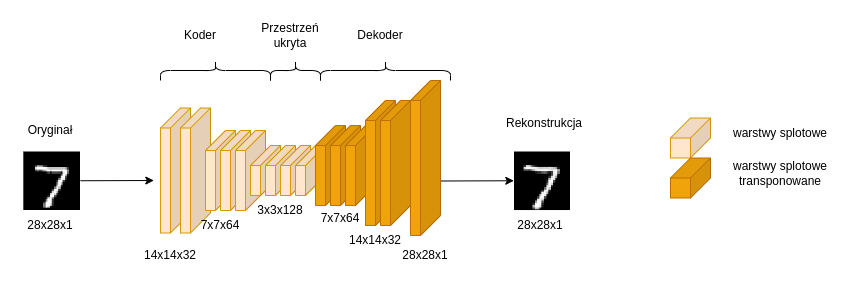

The diagram above was exported from draw.io. Its source (the exported page's mxGraphModel, read from the mxfile embedded in the PNG):
<mxGraphModel dx="2249" dy="878" grid="1" gridSize="10" guides="1" tooltips="1" connect="1" arrows="1" fold="1" page="1" pageScale="1" pageWidth="827" pageHeight="1169" math="0" shadow="0">
  <root>
    <mxCell id="0" />
    <mxCell id="1" parent="0" />
    <mxCell id="cJVMFlnDrG--R_1ETqq6-5" value="14x14x32" style="text;html=1;strokeColor=none;fillColor=none;align=center;verticalAlign=middle;whiteSpace=wrap;rounded=0;" parent="1" vertex="1">
      <mxGeometry x="40" y="370" width="60" height="30" as="geometry" />
    </mxCell>
    <mxCell id="cJVMFlnDrG--R_1ETqq6-3" value="" style="shape=cube;whiteSpace=wrap;html=1;boundedLbl=1;backgroundOutline=1;darkOpacity=0.05;darkOpacity2=0.1;fillColor=#ffe6cc;strokeColor=#d79b00;flipH=1;" parent="1" vertex="1">
      <mxGeometry x="60" y="237.5" width="30" height="125" as="geometry" />
    </mxCell>
    <mxCell id="cJVMFlnDrG--R_1ETqq6-4" value="" style="shape=cube;whiteSpace=wrap;html=1;boundedLbl=1;backgroundOutline=1;darkOpacity=0.05;darkOpacity2=0.1;fillColor=#ffe6cc;strokeColor=#d79b00;flipH=1;" parent="1" vertex="1">
      <mxGeometry x="80" y="237.5" width="30" height="125" as="geometry" />
    </mxCell>
    <mxCell id="cJVMFlnDrG--R_1ETqq6-7" value="" style="shape=cube;whiteSpace=wrap;html=1;boundedLbl=1;backgroundOutline=1;darkOpacity=0.05;darkOpacity2=0.1;fillColor=#ffe6cc;strokeColor=#d79b00;flipH=1;" parent="1" vertex="1">
      <mxGeometry x="105" y="260" width="30" height="80" as="geometry" />
    </mxCell>
    <mxCell id="cJVMFlnDrG--R_1ETqq6-8" value="" style="shape=cube;whiteSpace=wrap;html=1;boundedLbl=1;backgroundOutline=1;darkOpacity=0.05;darkOpacity2=0.1;fillColor=#ffe6cc;strokeColor=#d79b00;flipH=1;" parent="1" vertex="1">
      <mxGeometry x="120" y="260" width="30" height="80" as="geometry" />
    </mxCell>
    <mxCell id="cJVMFlnDrG--R_1ETqq6-9" value="7x7x64" style="text;html=1;strokeColor=none;fillColor=none;align=center;verticalAlign=middle;whiteSpace=wrap;rounded=0;" parent="1" vertex="1">
      <mxGeometry x="90" y="340.04" width="60" height="30" as="geometry" />
    </mxCell>
    <mxCell id="cJVMFlnDrG--R_1ETqq6-13" value="3x3x128" style="text;html=1;strokeColor=none;fillColor=none;align=center;verticalAlign=middle;whiteSpace=wrap;rounded=0;" parent="1" vertex="1">
      <mxGeometry x="150" y="325" width="60" height="30" as="geometry" />
    </mxCell>
    <mxCell id="cJVMFlnDrG--R_1ETqq6-14" value="" style="shape=image;verticalLabelPosition=bottom;labelBackgroundColor=default;verticalAlign=top;aspect=fixed;imageAspect=0;image=data:image/png,(base64 omitted: 1300 chars);" parent="1" vertex="1">
      <mxGeometry x="-76.69" y="281.5" width="56.69" height="58.5" as="geometry" />
    </mxCell>
    <mxCell id="cJVMFlnDrG--R_1ETqq6-16" value="" style="endArrow=classic;html=1;rounded=0;entryX=0;entryY=0;entryDx=30;entryDy=72.5;entryPerimeter=0;" parent="1" edge="1">
      <mxGeometry relative="1" as="geometry">
        <mxPoint x="-20" y="310.25" as="sourcePoint" />
        <mxPoint x="53.31" y="310" as="targetPoint" />
      </mxGeometry>
    </mxCell>
    <mxCell id="cJVMFlnDrG--R_1ETqq6-21" value="7x7x64" style="text;html=1;strokeColor=none;fillColor=none;align=center;verticalAlign=middle;whiteSpace=wrap;rounded=0;" parent="1" vertex="1">
      <mxGeometry x="210" y="332.5" width="60" height="30" as="geometry" />
    </mxCell>
    <mxCell id="cJVMFlnDrG--R_1ETqq6-25" value="28x28x1" style="text;html=1;strokeColor=none;fillColor=none;align=center;verticalAlign=middle;whiteSpace=wrap;rounded=0;" parent="1" vertex="1">
      <mxGeometry x="-79.99999999999994" y="340" width="60" height="30" as="geometry" />
    </mxCell>
    <mxCell id="cJVMFlnDrG--R_1ETqq6-26" value="14x14x32" style="text;html=1;strokeColor=none;fillColor=none;align=center;verticalAlign=middle;whiteSpace=wrap;rounded=0;" parent="1" vertex="1">
      <mxGeometry x="245" y="355" width="60" height="30" as="geometry" />
    </mxCell>
    <mxCell id="cJVMFlnDrG--R_1ETqq6-27" value="" style="shape=image;verticalLabelPosition=bottom;labelBackgroundColor=default;verticalAlign=top;aspect=fixed;imageAspect=0;image=data:image/png,(base64 omitted: 1412 chars);" parent="1" vertex="1">
      <mxGeometry x="414" y="281.5" width="56" height="58.54" as="geometry" />
    </mxCell>
    <mxCell id="cJVMFlnDrG--R_1ETqq6-28" value="" style="endArrow=classic;html=1;rounded=0;entryX=0;entryY=0;entryDx=30;entryDy=72.5;entryPerimeter=0;" parent="1" edge="1">
      <mxGeometry relative="1" as="geometry">
        <mxPoint x="340.00000000000006" y="310.5" as="sourcePoint" />
        <mxPoint x="413.31" y="310.25" as="targetPoint" />
      </mxGeometry>
    </mxCell>
    <mxCell id="cJVMFlnDrG--R_1ETqq6-30" value="" style="shape=cube;whiteSpace=wrap;html=1;boundedLbl=1;backgroundOutline=1;darkOpacity=0.05;darkOpacity2=0.1;fillColor=#ffe6cc;strokeColor=#d79b00;flipH=1;" parent="1" vertex="1">
      <mxGeometry x="570" y="247.5" width="40" height="40" as="geometry" />
    </mxCell>
    <mxCell id="cJVMFlnDrG--R_1ETqq6-31" value="" style="shape=cube;whiteSpace=wrap;html=1;boundedLbl=1;backgroundOutline=1;darkOpacity=0.05;darkOpacity2=0.1;fillColor=#f0a30a;strokeColor=#BD7000;flipH=1;fontColor=#000000;" parent="1" vertex="1">
      <mxGeometry x="570" y="287.49999999999994" width="40" height="40" as="geometry" />
    </mxCell>
    <mxCell id="cJVMFlnDrG--R_1ETqq6-33" value="warstwy splotowe" style="text;html=1;strokeColor=none;fillColor=none;align=center;verticalAlign=middle;whiteSpace=wrap;rounded=0;" parent="1" vertex="1">
      <mxGeometry x="620" y="247.5" width="120" height="30" as="geometry" />
    </mxCell>
    <mxCell id="cJVMFlnDrG--R_1ETqq6-34" value="warstwy splotowe transponowane" style="text;html=1;strokeColor=none;fillColor=none;align=center;verticalAlign=middle;whiteSpace=wrap;rounded=0;" parent="1" vertex="1">
      <mxGeometry x="620" y="287.49999999999994" width="120" height="30" as="geometry" />
    </mxCell>
    <mxCell id="cJVMFlnDrG--R_1ETqq6-36" value="" style="shape=curlyBracket;whiteSpace=wrap;html=1;rounded=1;direction=south;" parent="1" vertex="1">
      <mxGeometry x="60" y="190" width="110" height="20" as="geometry" />
    </mxCell>
    <mxCell id="cJVMFlnDrG--R_1ETqq6-37" value="Koder" style="text;html=1;strokeColor=none;fillColor=none;align=center;verticalAlign=middle;whiteSpace=wrap;rounded=0;" parent="1" vertex="1">
      <mxGeometry x="70" y="150" width="60" height="30" as="geometry" />
    </mxCell>
    <mxCell id="cJVMFlnDrG--R_1ETqq6-38" value="" style="shape=curlyBracket;whiteSpace=wrap;html=1;rounded=1;direction=south;" parent="1" vertex="1">
      <mxGeometry x="220" y="190" width="130" height="20" as="geometry" />
    </mxCell>
    <mxCell id="cJVMFlnDrG--R_1ETqq6-39" value="Dekoder" style="text;html=1;strokeColor=none;fillColor=none;align=center;verticalAlign=middle;whiteSpace=wrap;rounded=0;" parent="1" vertex="1">
      <mxGeometry x="250" y="150" width="60" height="30" as="geometry" />
    </mxCell>
    <mxCell id="cJVMFlnDrG--R_1ETqq6-40" value="Oryginał" style="text;html=1;strokeColor=none;fillColor=none;align=center;verticalAlign=middle;whiteSpace=wrap;rounded=0;" parent="1" vertex="1">
      <mxGeometry x="-79.99999999999994" y="245" width="60" height="30" as="geometry" />
    </mxCell>
    <mxCell id="cJVMFlnDrG--R_1ETqq6-41" value="Rekonstrukcja" style="text;html=1;strokeColor=none;fillColor=none;align=center;verticalAlign=middle;whiteSpace=wrap;rounded=0;" parent="1" vertex="1">
      <mxGeometry x="414" y="237.5" width="60" height="30" as="geometry" />
    </mxCell>
    <mxCell id="cJVMFlnDrG--R_1ETqq6-43" value="" style="shape=curlyBracket;whiteSpace=wrap;html=1;rounded=1;direction=south;" parent="1" vertex="1">
      <mxGeometry x="170" y="190" width="50" height="20" as="geometry" />
    </mxCell>
    <mxCell id="cJVMFlnDrG--R_1ETqq6-44" value="Przestrzeń ukryta" style="text;html=1;strokeColor=none;fillColor=none;align=center;verticalAlign=middle;whiteSpace=wrap;rounded=0;" parent="1" vertex="1">
      <mxGeometry x="160" y="150" width="60" height="30" as="geometry" />
    </mxCell>
    <mxCell id="cJVMFlnDrG--R_1ETqq6-45" value="28x28x1" style="text;html=1;strokeColor=none;fillColor=none;align=center;verticalAlign=middle;whiteSpace=wrap;rounded=0;" parent="1" vertex="1">
      <mxGeometry x="410" y="340.04" width="60" height="30" as="geometry" />
    </mxCell>
    <mxCell id="cTb4tfxKb8v492dqVXPh-5" value="" style="shape=cube;whiteSpace=wrap;html=1;boundedLbl=1;backgroundOutline=1;darkOpacity=0.05;darkOpacity2=0.1;fillColor=#ffe6cc;strokeColor=#d79b00;flipH=1;" vertex="1" parent="1">
      <mxGeometry x="135" y="260" width="30" height="80" as="geometry" />
    </mxCell>
    <mxCell id="cJVMFlnDrG--R_1ETqq6-12" value="" style="shape=cube;whiteSpace=wrap;html=1;boundedLbl=1;backgroundOutline=1;darkOpacity=0.05;darkOpacity2=0.1;fillColor=#ffe6cc;strokeColor=#d79b00;flipH=1;" parent="1" vertex="1">
      <mxGeometry x="150" y="275" width="30" height="50" as="geometry" />
    </mxCell>
    <mxCell id="cJVMFlnDrG--R_1ETqq6-11" value="" style="shape=cube;whiteSpace=wrap;html=1;boundedLbl=1;backgroundOutline=1;darkOpacity=0.05;darkOpacity2=0.1;fillColor=#ffe6cc;strokeColor=#d79b00;flipH=1;" parent="1" vertex="1">
      <mxGeometry x="165" y="275" width="30" height="50" as="geometry" />
    </mxCell>
    <mxCell id="cTb4tfxKb8v492dqVXPh-6" value="" style="shape=cube;whiteSpace=wrap;html=1;boundedLbl=1;backgroundOutline=1;darkOpacity=0.05;darkOpacity2=0.1;fillColor=#ffe6cc;strokeColor=#d79b00;flipH=1;" vertex="1" parent="1">
      <mxGeometry x="180" y="275" width="30" height="50" as="geometry" />
    </mxCell>
    <mxCell id="cTb4tfxKb8v492dqVXPh-7" value="" style="shape=cube;whiteSpace=wrap;html=1;boundedLbl=1;backgroundOutline=1;darkOpacity=0.05;darkOpacity2=0.1;fillColor=#ffe6cc;strokeColor=#d79b00;flipH=1;" vertex="1" parent="1">
      <mxGeometry x="195" y="275" width="30" height="50" as="geometry" />
    </mxCell>
    <mxCell id="cJVMFlnDrG--R_1ETqq6-18" value="" style="shape=cube;whiteSpace=wrap;html=1;boundedLbl=1;backgroundOutline=1;darkOpacity=0.05;darkOpacity2=0.1;fillColor=#f0a30a;strokeColor=#BD7000;flipH=1;fontColor=#000000;" parent="1" vertex="1">
      <mxGeometry x="215" y="255.04" width="30" height="80" as="geometry" />
    </mxCell>
    <mxCell id="cJVMFlnDrG--R_1ETqq6-19" value="" style="shape=cube;whiteSpace=wrap;html=1;boundedLbl=1;backgroundOutline=1;darkOpacity=0.05;darkOpacity2=0.1;fillColor=#f0a30a;strokeColor=#BD7000;flipH=1;fontColor=#000000;" parent="1" vertex="1">
      <mxGeometry x="230" y="255.04" width="30" height="80" as="geometry" />
    </mxCell>
    <mxCell id="cJVMFlnDrG--R_1ETqq6-20" value="" style="shape=cube;whiteSpace=wrap;html=1;boundedLbl=1;backgroundOutline=1;darkOpacity=0.05;darkOpacity2=0.1;fillColor=#f0a30a;strokeColor=#BD7000;flipH=1;fontColor=#000000;" parent="1" vertex="1">
      <mxGeometry x="245" y="255.04" width="30" height="80" as="geometry" />
    </mxCell>
    <mxCell id="cJVMFlnDrG--R_1ETqq6-22" value="" style="shape=cube;whiteSpace=wrap;html=1;boundedLbl=1;backgroundOutline=1;darkOpacity=0.05;darkOpacity2=0.1;fillColor=#f0a30a;strokeColor=#BD7000;flipH=1;fontColor=#000000;" parent="1" vertex="1">
      <mxGeometry x="265" y="230" width="30" height="125" as="geometry" />
    </mxCell>
    <mxCell id="cJVMFlnDrG--R_1ETqq6-23" value="" style="shape=cube;whiteSpace=wrap;html=1;boundedLbl=1;backgroundOutline=1;darkOpacity=0.05;darkOpacity2=0.1;fillColor=#f0a30a;strokeColor=#BD7000;flipH=1;fontColor=#000000;" parent="1" vertex="1">
      <mxGeometry x="280" y="230" width="30" height="125" as="geometry" />
    </mxCell>
    <mxCell id="cJVMFlnDrG--R_1ETqq6-24" value="" style="shape=cube;whiteSpace=wrap;html=1;boundedLbl=1;backgroundOutline=1;darkOpacity=0.05;darkOpacity2=0.1;fillColor=#f0a30a;strokeColor=#BD7000;flipH=1;fontColor=#000000;" parent="1" vertex="1">
      <mxGeometry x="310" y="210" width="30" height="155" as="geometry" />
    </mxCell>
    <mxCell id="cTb4tfxKb8v492dqVXPh-8" value="28x28x1" style="text;html=1;strokeColor=none;fillColor=none;align=center;verticalAlign=middle;whiteSpace=wrap;rounded=0;" vertex="1" parent="1">
      <mxGeometry x="295" y="370" width="60" height="30" as="geometry" />
    </mxCell>
  </root>
</mxGraphModel>